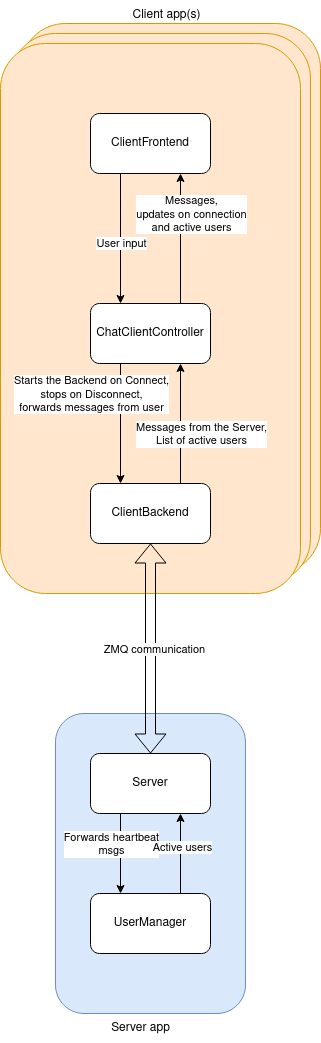

The diagram above was exported from draw.io. Its source (the exported page's mxGraphModel, read from the mxfile embedded in the PNG):
<mxGraphModel dx="2002" dy="1155" grid="1" gridSize="10" guides="1" tooltips="1" connect="1" arrows="1" fold="1" page="1" pageScale="1" pageWidth="850" pageHeight="1100" math="0" shadow="0">
  <root>
    <mxCell id="0" />
    <mxCell id="1" parent="0" />
    <mxCell id="TP02iLIqF2HnRY1RtZms-16" value="" style="rounded=1;whiteSpace=wrap;html=1;fillColor=#ffe6cc;strokeColor=#d79b00;" vertex="1" parent="1">
      <mxGeometry x="320" y="40" width="300" height="550" as="geometry" />
    </mxCell>
    <mxCell id="TP02iLIqF2HnRY1RtZms-15" value="" style="rounded=1;whiteSpace=wrap;html=1;fillColor=#ffe6cc;strokeColor=#d79b00;" vertex="1" parent="1">
      <mxGeometry x="310" y="50" width="300" height="550" as="geometry" />
    </mxCell>
    <mxCell id="TP02iLIqF2HnRY1RtZms-11" value="" style="rounded=1;whiteSpace=wrap;html=1;fillColor=#dae8fc;strokeColor=#6c8ebf;" vertex="1" parent="1">
      <mxGeometry x="355" y="730" width="190" height="300" as="geometry" />
    </mxCell>
    <mxCell id="D5wgPT9OP96G94A24qMa-11" value="" style="rounded=1;whiteSpace=wrap;html=1;fillColor=#ffe6cc;strokeColor=#d79b00;" parent="1" vertex="1">
      <mxGeometry x="300" y="60" width="300" height="550" as="geometry" />
    </mxCell>
    <mxCell id="D5wgPT9OP96G94A24qMa-3" style="edgeStyle=orthogonalEdgeStyle;rounded=0;orthogonalLoop=1;jettySize=auto;html=1;entryX=0.25;entryY=0;entryDx=0;entryDy=0;exitX=0.25;exitY=1;exitDx=0;exitDy=0;" parent="1" source="D5wgPT9OP96G94A24qMa-1" target="TP02iLIqF2HnRY1RtZms-1" edge="1">
      <mxGeometry relative="1" as="geometry" />
    </mxCell>
    <mxCell id="D5wgPT9OP96G94A24qMa-5" value="User input" style="edgeLabel;html=1;align=center;verticalAlign=middle;resizable=0;points=[];" parent="D5wgPT9OP96G94A24qMa-3" vertex="1" connectable="0">
      <mxGeometry x="0.0571" relative="1" as="geometry">
        <mxPoint as="offset" />
      </mxGeometry>
    </mxCell>
    <mxCell id="D5wgPT9OP96G94A24qMa-1" value="ClientFrontend" style="rounded=1;whiteSpace=wrap;html=1;" parent="1" vertex="1">
      <mxGeometry x="390" y="130" width="120" height="60" as="geometry" />
    </mxCell>
    <mxCell id="D5wgPT9OP96G94A24qMa-4" style="edgeStyle=orthogonalEdgeStyle;rounded=0;orthogonalLoop=1;jettySize=auto;html=1;entryX=0.75;entryY=1;entryDx=0;entryDy=0;exitX=0.75;exitY=0;exitDx=0;exitDy=0;" parent="1" source="D5wgPT9OP96G94A24qMa-2" target="TP02iLIqF2HnRY1RtZms-1" edge="1">
      <mxGeometry relative="1" as="geometry" />
    </mxCell>
    <mxCell id="D5wgPT9OP96G94A24qMa-6" value="&lt;div&gt;Messages from the Server,&lt;/div&gt;&lt;div&gt;List of active users&lt;br&gt;&lt;/div&gt;" style="edgeLabel;html=1;align=center;verticalAlign=middle;resizable=0;points=[];" parent="D5wgPT9OP96G94A24qMa-4" vertex="1" connectable="0">
      <mxGeometry x="0.2286" y="-2" relative="1" as="geometry">
        <mxPoint x="18" y="24" as="offset" />
      </mxGeometry>
    </mxCell>
    <mxCell id="D5wgPT9OP96G94A24qMa-2" value="ClientBackend" style="rounded=1;whiteSpace=wrap;html=1;" parent="1" vertex="1">
      <mxGeometry x="390" y="500" width="120" height="60" as="geometry" />
    </mxCell>
    <mxCell id="TP02iLIqF2HnRY1RtZms-7" style="edgeStyle=orthogonalEdgeStyle;rounded=0;orthogonalLoop=1;jettySize=auto;html=1;entryX=0.25;entryY=0;entryDx=0;entryDy=0;exitX=0.25;exitY=1;exitDx=0;exitDy=0;" edge="1" parent="1" source="D5wgPT9OP96G94A24qMa-7" target="TP02iLIqF2HnRY1RtZms-6">
      <mxGeometry relative="1" as="geometry" />
    </mxCell>
    <mxCell id="TP02iLIqF2HnRY1RtZms-10" value="Forwards heartbeat&lt;br&gt;msgs" style="edgeLabel;html=1;align=center;verticalAlign=middle;resizable=0;points=[];" vertex="1" connectable="0" parent="TP02iLIqF2HnRY1RtZms-7">
      <mxGeometry x="-0.425" y="-1" relative="1" as="geometry">
        <mxPoint x="-9" y="7" as="offset" />
      </mxGeometry>
    </mxCell>
    <mxCell id="D5wgPT9OP96G94A24qMa-7" value="Server" style="rounded=1;whiteSpace=wrap;html=1;" parent="1" vertex="1">
      <mxGeometry x="390" y="770" width="120" height="60" as="geometry" />
    </mxCell>
    <mxCell id="D5wgPT9OP96G94A24qMa-8" value="" style="shape=flexArrow;endArrow=classic;startArrow=classic;html=1;rounded=0;entryX=0.5;entryY=1;entryDx=0;entryDy=0;exitX=0.5;exitY=0;exitDx=0;exitDy=0;" parent="1" source="D5wgPT9OP96G94A24qMa-7" target="D5wgPT9OP96G94A24qMa-2" edge="1">
      <mxGeometry width="100" height="100" relative="1" as="geometry">
        <mxPoint x="370" y="770" as="sourcePoint" />
        <mxPoint x="450" y="580" as="targetPoint" />
      </mxGeometry>
    </mxCell>
    <mxCell id="D5wgPT9OP96G94A24qMa-9" value="ZMQ communication" style="edgeLabel;html=1;align=center;verticalAlign=middle;resizable=0;points=[];" parent="D5wgPT9OP96G94A24qMa-8" vertex="1" connectable="0">
      <mxGeometry y="-3" relative="1" as="geometry">
        <mxPoint as="offset" />
      </mxGeometry>
    </mxCell>
    <mxCell id="TP02iLIqF2HnRY1RtZms-2" style="edgeStyle=orthogonalEdgeStyle;rounded=0;orthogonalLoop=1;jettySize=auto;html=1;entryX=0.75;entryY=1;entryDx=0;entryDy=0;exitX=0.75;exitY=0;exitDx=0;exitDy=0;" edge="1" parent="1" source="TP02iLIqF2HnRY1RtZms-1" target="D5wgPT9OP96G94A24qMa-1">
      <mxGeometry relative="1" as="geometry" />
    </mxCell>
    <mxCell id="TP02iLIqF2HnRY1RtZms-3" value="&lt;div&gt;Messages,&lt;/div&gt;&lt;div&gt;updates on connection&lt;/div&gt;&lt;div&gt;and active users&lt;/div&gt;" style="edgeLabel;html=1;align=center;verticalAlign=middle;resizable=0;points=[];" vertex="1" connectable="0" parent="TP02iLIqF2HnRY1RtZms-2">
      <mxGeometry x="0.2615" y="-2" relative="1" as="geometry">
        <mxPoint x="8" y="-8" as="offset" />
      </mxGeometry>
    </mxCell>
    <mxCell id="TP02iLIqF2HnRY1RtZms-4" style="edgeStyle=orthogonalEdgeStyle;rounded=0;orthogonalLoop=1;jettySize=auto;html=1;entryX=0.25;entryY=0;entryDx=0;entryDy=0;exitX=0.25;exitY=1;exitDx=0;exitDy=0;" edge="1" parent="1" source="TP02iLIqF2HnRY1RtZms-1" target="D5wgPT9OP96G94A24qMa-2">
      <mxGeometry relative="1" as="geometry" />
    </mxCell>
    <mxCell id="TP02iLIqF2HnRY1RtZms-5" value="&lt;div&gt;Starts the Backend on Connect,&lt;/div&gt;&lt;div&gt;stops on Disconnect,&lt;/div&gt;&lt;div&gt;forwards messages from user&lt;br&gt;&lt;/div&gt;" style="edgeLabel;html=1;align=center;verticalAlign=middle;resizable=0;points=[];" vertex="1" connectable="0" parent="TP02iLIqF2HnRY1RtZms-4">
      <mxGeometry x="-0.5667" y="-1" relative="1" as="geometry">
        <mxPoint x="-29" y="4" as="offset" />
      </mxGeometry>
    </mxCell>
    <mxCell id="TP02iLIqF2HnRY1RtZms-1" value="ChatClientController" style="rounded=1;whiteSpace=wrap;html=1;" vertex="1" parent="1">
      <mxGeometry x="390" y="320" width="120" height="60" as="geometry" />
    </mxCell>
    <mxCell id="TP02iLIqF2HnRY1RtZms-8" style="edgeStyle=orthogonalEdgeStyle;rounded=0;orthogonalLoop=1;jettySize=auto;html=1;entryX=0.75;entryY=1;entryDx=0;entryDy=0;exitX=0.75;exitY=0;exitDx=0;exitDy=0;" edge="1" parent="1" source="TP02iLIqF2HnRY1RtZms-6" target="D5wgPT9OP96G94A24qMa-7">
      <mxGeometry relative="1" as="geometry" />
    </mxCell>
    <mxCell id="TP02iLIqF2HnRY1RtZms-9" value="Active users" style="edgeLabel;html=1;align=center;verticalAlign=middle;resizable=0;points=[];" vertex="1" connectable="0" parent="TP02iLIqF2HnRY1RtZms-8">
      <mxGeometry x="0.175" y="-1" relative="1" as="geometry">
        <mxPoint as="offset" />
      </mxGeometry>
    </mxCell>
    <mxCell id="TP02iLIqF2HnRY1RtZms-6" value="UserManager" style="rounded=1;whiteSpace=wrap;html=1;" vertex="1" parent="1">
      <mxGeometry x="390" y="910" width="120" height="60" as="geometry" />
    </mxCell>
    <mxCell id="TP02iLIqF2HnRY1RtZms-13" value="Server app" style="text;html=1;align=center;verticalAlign=middle;resizable=0;points=[];autosize=1;strokeColor=none;fillColor=none;" vertex="1" parent="1">
      <mxGeometry x="400" y="1030" width="80" height="30" as="geometry" />
    </mxCell>
    <mxCell id="TP02iLIqF2HnRY1RtZms-14" value="Client app(s)" style="text;html=1;align=center;verticalAlign=middle;resizable=0;points=[];autosize=1;strokeColor=none;fillColor=none;" vertex="1" parent="1">
      <mxGeometry x="421" y="17" width="90" height="30" as="geometry" />
    </mxCell>
  </root>
</mxGraphModel>